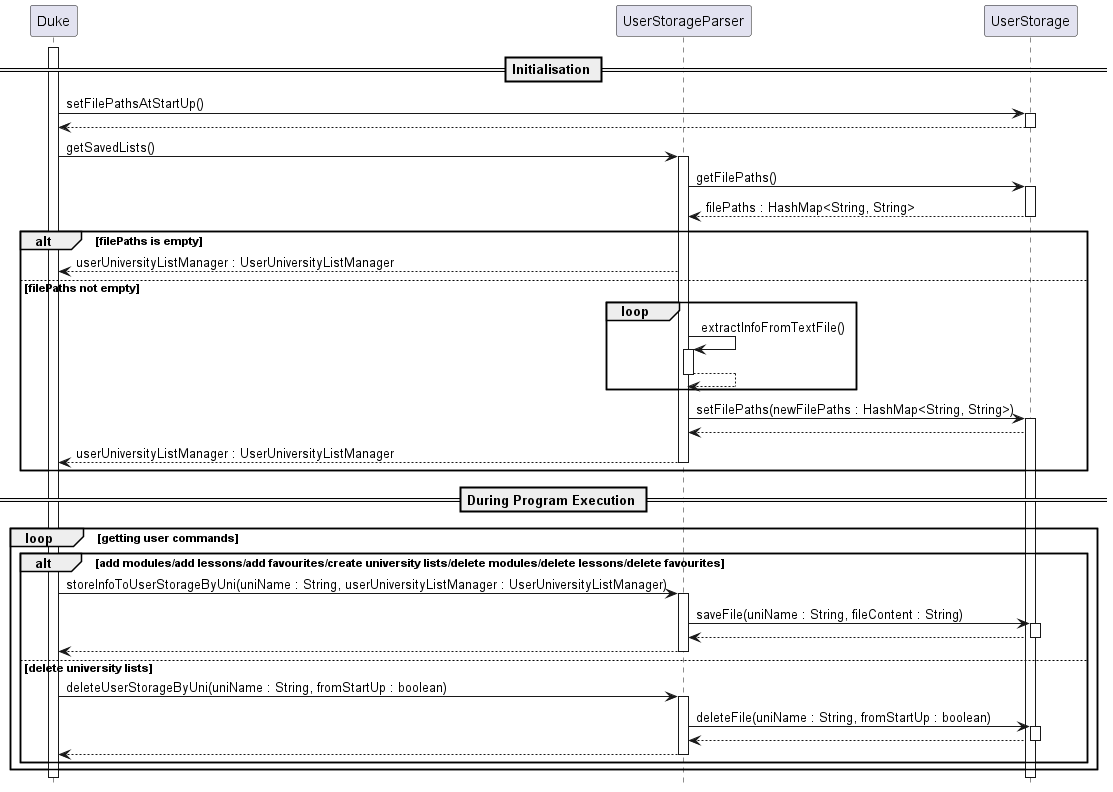

The diagram above was rendered by PlantUML. Its source (embedded in the PNG):
@startuml

hide footbox

== Initialisation ==
activate Duke
participant UserStorageParser
Duke -> UserStorage : setFilePathsAtStartUp()
activate UserStorage
UserStorage --> Duke
deactivate UserStorage

Duke -> UserStorageParser : getSavedLists()
activate UserStorageParser
UserStorageParser -> UserStorage : getFilePaths()
activate UserStorage
UserStorage --> UserStorageParser : filePaths : HashMap<String, String>
deactivate UserStorage
alt filePaths is empty
UserStorageParser --> Duke : userUniversityListManager : UserUniversityListManager

else filePaths not empty
loop
UserStorageParser -> UserStorageParser : extractInfoFromTextFile()
activate UserStorageParser
UserStorageParser --> UserStorageParser
deactivate UserStorageParser
end
UserStorageParser -> UserStorage : setFilePaths(newFilePaths : HashMap<String, String>)
activate UserStorage
UserStorage --> UserStorageParser
UserStorageParser --> Duke : userUniversityListManager : UserUniversityListManager
deactivate UserStorageParser
end

== During Program Execution ==
loop getting user commands
alt add modules/add lessons/add favourites/create university lists/delete modules/delete lessons/delete favourites
Duke -> UserStorageParser : storeInfoToUserStorageByUni(uniName : String, userUniversityListManager : UserUniversityListManager)
activate UserStorageParser
UserStorageParser -> UserStorage : saveFile(uniName : String, fileContent : String)
activate UserStorage
UserStorage --> UserStorageParser
deactivate UserStorage
UserStorageParser --> Duke
deactivate UserStorageParser

else delete university lists
Duke -> UserStorageParser : deleteUserStorageByUni(uniName : String, fromStartUp : boolean)
activate UserStorageParser
UserStorageParser -> UserStorage : deleteFile(uniName : String, fromStartUp : boolean)
activate UserStorage
UserStorage --> UserStorageParser
deactivate UserStorage
UserStorageParser --> Duke
deactivate UserStorageParser
end
end

@enduml